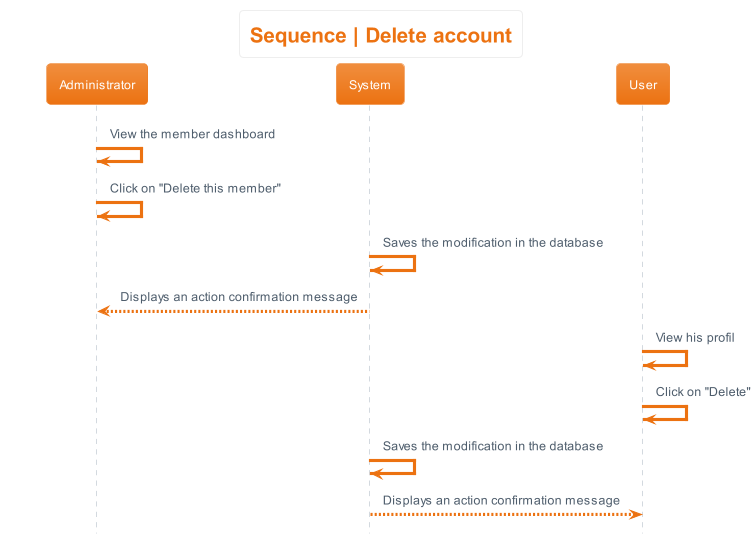

The diagram above was rendered by PlantUML. Its source (embedded in the PNG):
@startuml sequence__delete_account
hide footbox
skinparam actorStyle awesome
!theme aws-orange
skinparam backgroundcolor White

'Titre'
title Sequence | Delete account

'Déroulement'
Administrator -> Administrator: View the member dashboard
Administrator -> Administrator: Click on "Delete this member"
System -> System : Saves the modification in the database
System --> Administrator: Displays an action confirmation message

User -> User: View his profil
User -> User: Click on "Delete"
System -> System : Saves the modification in the database
System --> User: Displays an action confirmation message
@enduml